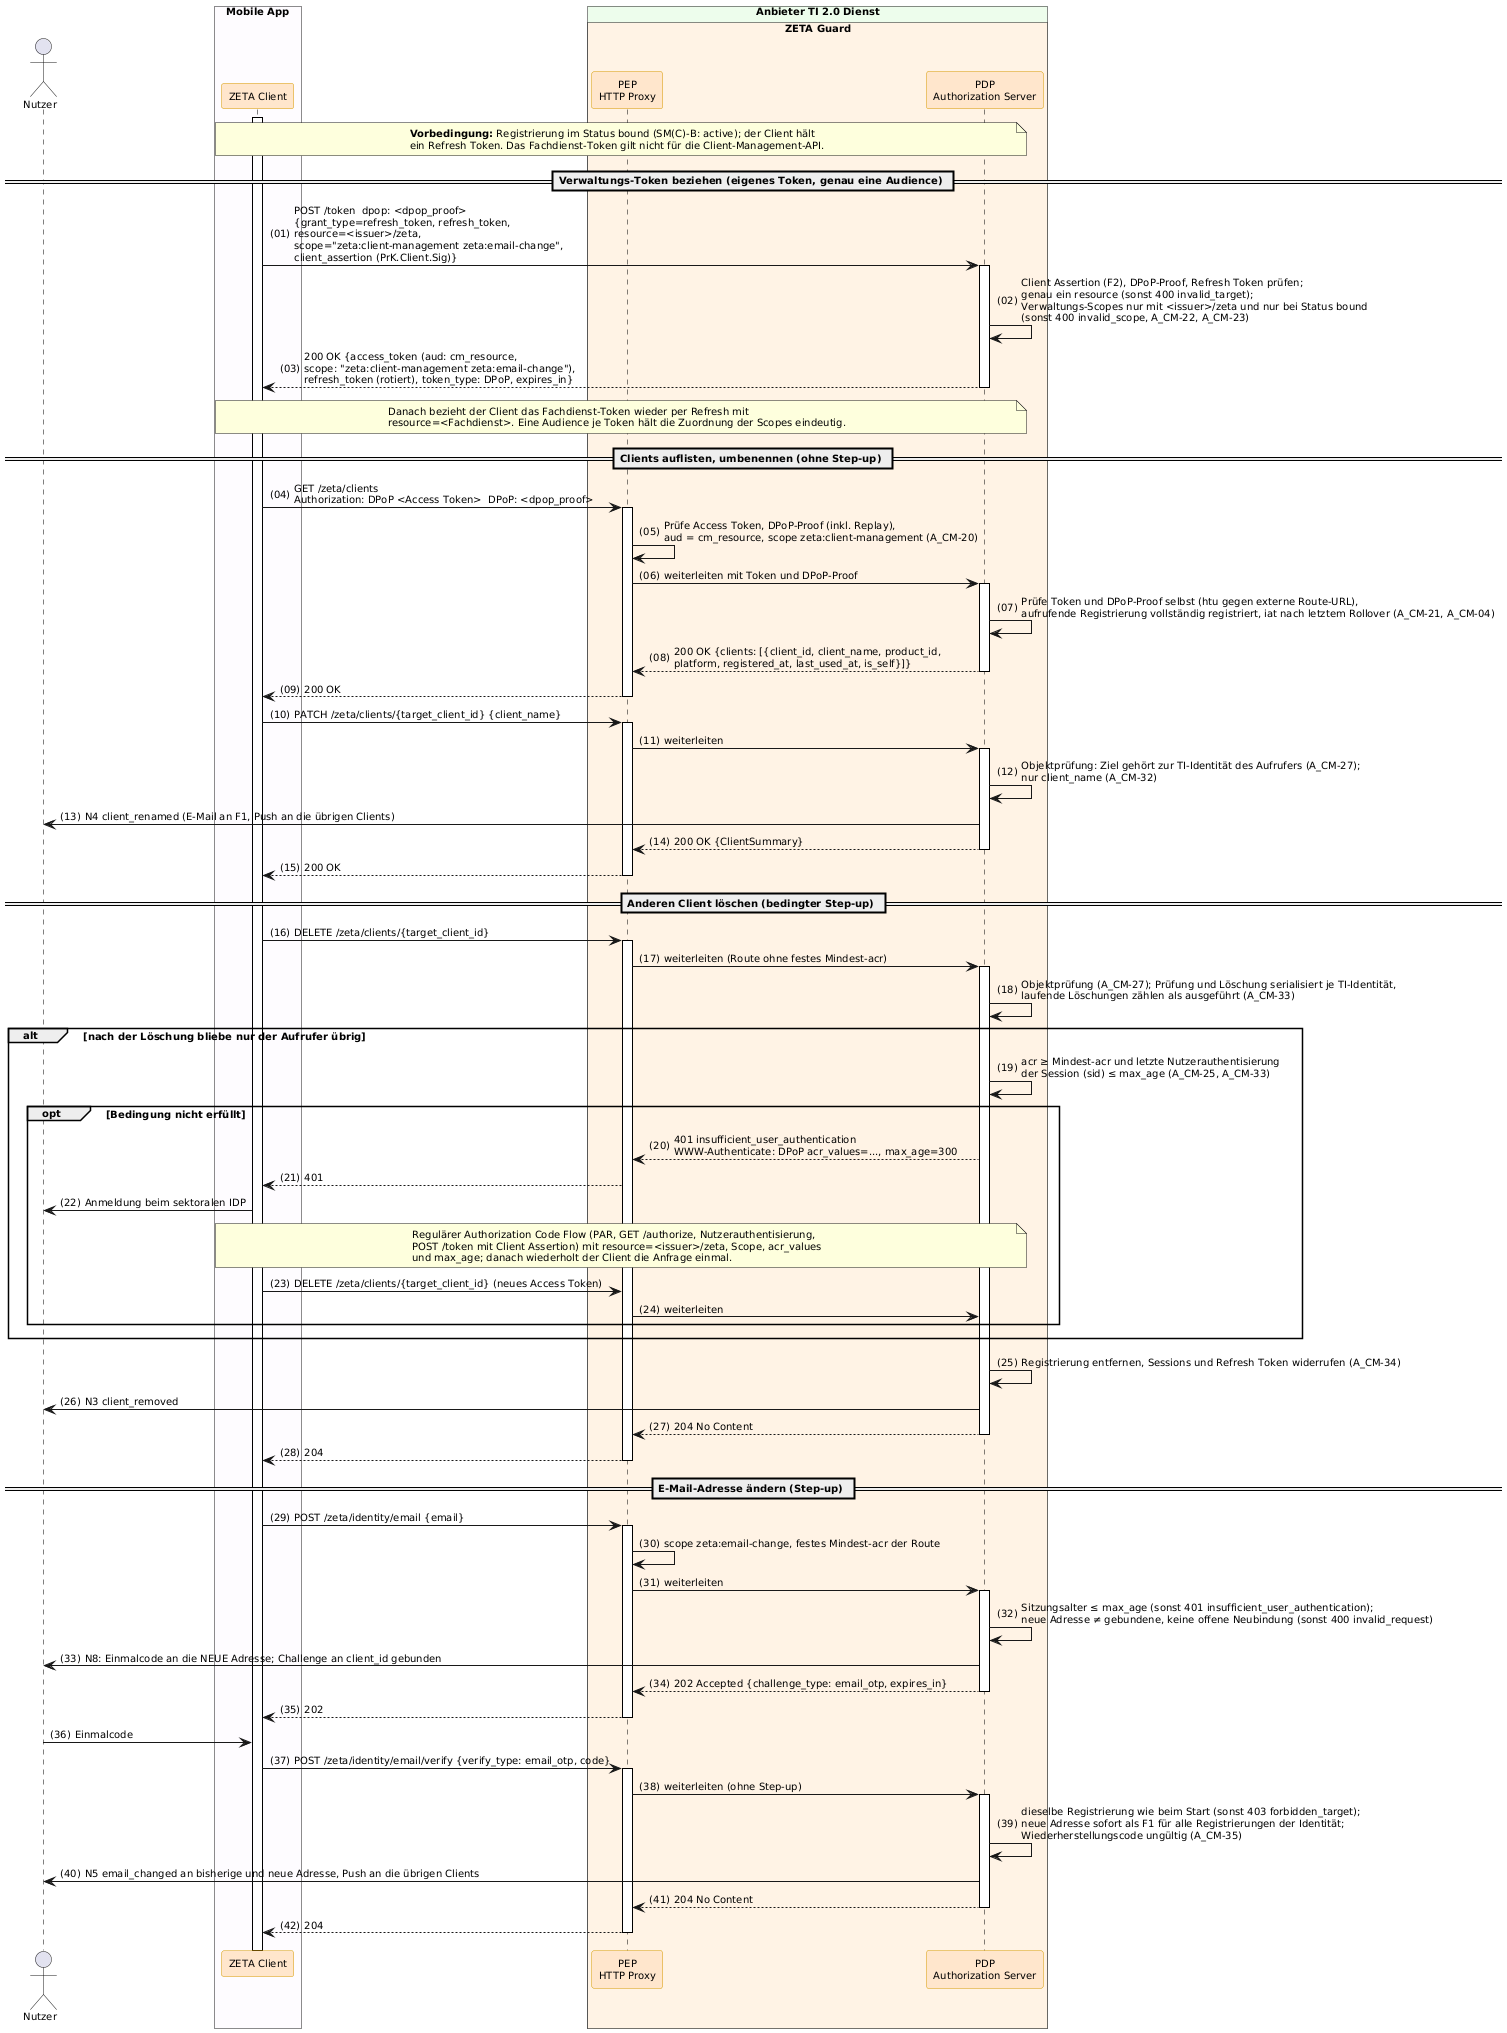

The diagram above was rendered by PlantUML. Its source (embedded in the PNG):
@startuml "Abb-ZETA-Client-Management-Verwaltungszugriff"
!include ../puml-layout.txt

' Verwaltung über die Client-Management-API mit Verwaltungs-Token (Zielbild Client
' Management A_CM-20 bis A_CM-35, Platzhalter-IDs; ersetzt gemSpec_ZETA 2.0.1
' Kap. 5.5.5-5.5.10). Schnittstelle: zeta-guard-client-management.yaml 1.0.0-draft.

actor User as "Nutzer"

box "Mobile App" DEVICE_COLOR
  participant Client as "ZETA Client" <<zeta>>
end box

box "Anbieter TI 2.0 Dienst" PROVIDER_COLOR
  box "ZETA Guard" ZETA_GUARD_COLOR
    participant HP as "PEP\nHTTP Proxy" <<zeta>>
    participant AuthS as "PDP\nAuthorization Server" <<zeta>>
  end box
end box

Client++
note over Client, AuthS
  **Vorbedingung:** Registrierung im Status bound (SM(C)-B: active); der Client hält
  ein Refresh Token. Das Fachdienst-Token gilt nicht für die Client-Management-API.
end note

== Verwaltungs-Token beziehen (eigenes Token, genau eine Audience) ==

Client -> AuthS++: POST /token  dpop: <dpop_proof>\n{grant_type=refresh_token, refresh_token,\nresource=<issuer>/zeta,\nscope="zeta:client-management zeta:email-change",\nclient_assertion (PrK.Client.Sig)}
AuthS -> AuthS: Client Assertion (F2), DPoP-Proof, Refresh Token prüfen;\ngenau ein resource (sonst 400 invalid_target);\nVerwaltungs-Scopes nur mit <issuer>/zeta und nur bei Status bound\n(sonst 400 invalid_scope, A_CM-22, A_CM-23)
AuthS --> Client--: 200 OK {access_token (aud: cm_resource,\nscope: "zeta:client-management zeta:email-change"),\nrefresh_token (rotiert), token_type: DPoP, expires_in}
note over Client, AuthS
  Danach bezieht der Client das Fachdienst-Token wieder per Refresh mit
  resource=<Fachdienst>. Eine Audience je Token hält die Zuordnung der Scopes eindeutig.
end note

== Clients auflisten, umbenennen (ohne Step-up) ==

Client -> HP++: GET /zeta/clients\nAuthorization: DPoP <Access Token>  DPoP: <dpop_proof>
HP -> HP: Prüfe Access Token, DPoP-Proof (inkl. Replay),\naud = cm_resource, scope zeta:client-management (A_CM-20)
HP -> AuthS++: weiterleiten mit Token und DPoP-Proof
AuthS -> AuthS: Prüfe Token und DPoP-Proof selbst (htu gegen externe Route-URL),\naufrufende Registrierung vollständig registriert, iat nach letztem Rollover (A_CM-21, A_CM-04)
AuthS --> HP--: 200 OK {clients: [{client_id, client_name, product_id,\nplatform, registered_at, last_used_at, is_self}]}
HP --> Client--: 200 OK

Client -> HP++: PATCH /zeta/clients/{target_client_id} {client_name}
HP -> AuthS++: weiterleiten
AuthS -> AuthS: Objektprüfung: Ziel gehört zur TI-Identität des Aufrufers (A_CM-27);\nnur client_name (A_CM-32)
AuthS -> User: N4 client_renamed (E-Mail an F1, Push an die übrigen Clients)
AuthS --> HP--: 200 OK {ClientSummary}
HP --> Client--: 200 OK

== Anderen Client löschen (bedingter Step-up) ==

Client -> HP++: DELETE /zeta/clients/{target_client_id}
HP -> AuthS++: weiterleiten (Route ohne festes Mindest-acr)
AuthS -> AuthS: Objektprüfung (A_CM-27); Prüfung und Löschung serialisiert je TI-Identität,\nlaufende Löschungen zählen als ausgeführt (A_CM-33)
alt nach der Löschung bliebe nur der Aufrufer übrig
  AuthS -> AuthS: acr ≥ Mindest-acr und letzte Nutzerauthentisierung\nder Session (sid) ≤ max_age (A_CM-25, A_CM-33)
  opt Bedingung nicht erfüllt
    AuthS --> HP: 401 insufficient_user_authentication\nWWW-Authenticate: DPoP acr_values=..., max_age=300
    HP --> Client: 401
    Client -> User: Anmeldung beim sektoralen IDP
    note over Client, AuthS
      Regulärer Authorization Code Flow (PAR, GET /authorize, Nutzerauthentisierung,
      POST /token mit Client Assertion) mit resource=<issuer>/zeta, Scope, acr_values
      und max_age; danach wiederholt der Client die Anfrage einmal.
    end note
    Client -> HP: DELETE /zeta/clients/{target_client_id} (neues Access Token)
    HP -> AuthS: weiterleiten
  end
end
AuthS -> AuthS: Registrierung entfernen, Sessions und Refresh Token widerrufen (A_CM-34)
AuthS -> User: N3 client_removed
AuthS --> HP--: 204 No Content
HP --> Client--: 204

== E-Mail-Adresse ändern (Step-up) ==

Client -> HP++: POST /zeta/identity/email {email}
HP -> HP: scope zeta:email-change, festes Mindest-acr der Route
HP -> AuthS++: weiterleiten
AuthS -> AuthS: Sitzungsalter ≤ max_age (sonst 401 insufficient_user_authentication);\nneue Adresse ≠ gebundene, keine offene Neubindung (sonst 400 invalid_request)
AuthS -> User: N8: Einmalcode an die NEUE Adresse; Challenge an client_id gebunden
AuthS --> HP--: 202 Accepted {challenge_type: email_otp, expires_in}
HP --> Client--: 202
User -> Client: Einmalcode
Client -> HP++: POST /zeta/identity/email/verify {verify_type: email_otp, code}
HP -> AuthS++: weiterleiten (ohne Step-up)
AuthS -> AuthS: dieselbe Registrierung wie beim Start (sonst 403 forbidden_target);\nneue Adresse sofort als F1 für alle Registrierungen der Identität;\nWiederherstellungscode ungültig (A_CM-35)
AuthS -> User: N5 email_changed an bisherige und neue Adresse, Push an die übrigen Clients
AuthS --> HP--: 204 No Content
HP --> Client--: 204

@enduml